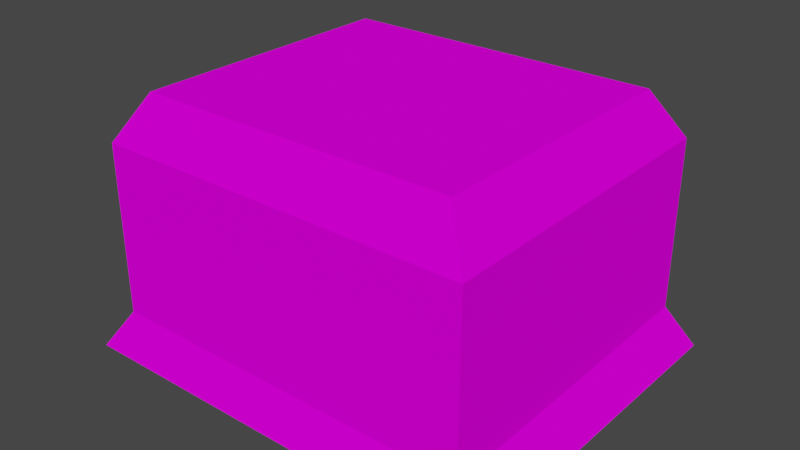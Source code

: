 # Source: cushott2.blend  (saved by Blender 2.92.15; exported with 4.5.12 LTS)
import bpy
from mathutils import Matrix  # noqa: F401  (used for matrix-valued properties, if any)

bpy.ops.wm.read_factory_settings(use_empty=True)
scene = bpy.context.scene
scene.name = 'Scene'

# ---- collections
col_collection = bpy.data.collections.new('Collection'); scene.collection.children.link(col_collection)

# ---- images (referenced by path relative to the original .blend; pixels are not part of the script)
import os
ASSET_DIR = os.environ.get("B2B_ASSET_DIR", "")  # directory of the original .blend (textures are referenced by path, not embedded)
HERE = os.path.dirname(os.path.abspath(__file__))  # packed textures are extracted next to this script under _unpacked/

def load_image(name, relpath, width, height, colorspace="sRGB"):
    """Load a texture the original file referenced (path relative to the .blend, or extracted next to this script)."""
    p = next((c for c in (os.path.join(HERE, relpath), os.path.join(ASSET_DIR, relpath)) if relpath and os.path.exists(c)), "")
    if p:
        img = bpy.data.images.load(p, check_existing=True)
        img.name = name
    else:  # same state as the original file: an image datablock whose file is absent (Cycles renders it pink)
        img = bpy.data.images.new(name, width, height)
        img.source = "FILE"
        img.filepath = "//" + (relpath or name)
    img.colorspace_settings.name = colorspace
    return img
img_cushott2_png = load_image('cushott2.png', 'cushott2.png', 1024, 1024, 'sRGB')

# ---- materials (node trees are filled in below, after node groups)
mat_cushott2_png = bpy.data.materials.new('cushott2.png')
mat_cushott2_png.use_backface_culling = True
mat_cushott2_png.use_transparent_shadow = False
mat_material2 = bpy.data.materials.new('Material2')
mat_material2.use_backface_culling = True
mat_material2.use_transparent_shadow = False

# ---- material node trees
mat_cushott2_png.use_nodes = True; mat_cushott2_png.node_tree.nodes.clear()
_N = mat_cushott2_png.node_tree.nodes; _L = mat_cushott2_png.node_tree.links
n0 = _N.new('ShaderNodeOutputMaterial'); n0.name = 'Material Output'; n0.location = (300, 300)
n1 = _N.new('ShaderNodeBsdfDiffuse'); n1.name = 'Diffuse BSDF'; n1.location = (50, 300)
n2 = _N.new('ShaderNodeTexImage'); n2.name = 'Image Texture'; n2.location = (-290, 300)
n2.image = img_cushott2_png
_L.new(n1.outputs[0], n0.inputs[0])
_L.new(n2.outputs[0], n1.inputs[0])
n0.is_active_output = True
mat_material2.use_nodes = True; mat_material2.node_tree.nodes.clear()
_N = mat_material2.node_tree.nodes; _L = mat_material2.node_tree.links
n0 = _N.new('ShaderNodeOutputMaterial'); n0.name = 'Material Output'; n0.location = (300, 300)
n1 = _N.new('ShaderNodeBsdfDiffuse'); n1.name = 'Diffuse BSDF'; n1.location = (50, 300)
n2 = _N.new('ShaderNodeTexImage'); n2.name = 'Image Texture'; n2.location = (-290, 300)
_L.new(n1.outputs[0], n0.inputs[0])
_L.new(n2.outputs[0], n1.inputs[0])
n0.is_active_output = True

# ---- world
world_world = bpy.data.worlds.new('World'); scene.world = world_world
world_world.use_nodes = True; world_world.node_tree.nodes.clear()
_N = world_world.node_tree.nodes; _L = world_world.node_tree.links
n0 = _N.new('ShaderNodeOutputWorld'); n0.name = 'World Output'; n0.location = (300, 300)
n1 = _N.new('ShaderNodeBackground'); n1.name = 'Background'; n1.location = (10, 300)
n1.inputs[0].default_value = (0.05088, 0.05088, 0.05088, 1.0)
_L.new(n1.outputs[0], n0.inputs[0])
n0.is_active_output = True
world_world.color = (0.05088, 0.05088, 0.05088)
world_world.use_sun_shadow = False
world_world.sun_shadow_jitter_overblur = 0.0

# ---- meshes
me_chair_b = bpy.data.meshes.new('chair b')
me_chair_b.from_pydata([(-1.238, -1.069, 0.5376), (1.251, -1.069, 0.5376), (-1.241, 1.069, 0.5452), (1.243, 1.069, 0.5452), (-1.238, -1.069, -0.5825), (-1.241, 1.069, -0.5795), (1.243, 1.069, -0.5795), (1.251, -1.069, -0.5825), (-1.416, -1.177, -0.8457), (-1.414, 1.177, -0.8457), (1.416, 1.177, -0.8457), (1.407, -1.177, -0.8457), (-1.049, -0.9076, 0.8457), (1.057, -0.9076, 0.8457), (-1.056, 0.9076, 0.8457), (1.057, 0.9076, 0.8457)], [], [(14, 2, 0, 12), (6, 7, 11, 10), (9, 8, 4, 5), (2, 3, 6, 5), (7, 1, 0, 4), (11, 8, 9, 10), (11, 7, 4, 8), (15, 3, 2, 14), (12, 0, 1, 13), (13, 1, 3, 15), (4, 0, 2, 5), (6, 3, 1, 7), (5, 6, 10, 9), (14, 12, 13, 15)])
_uv = me_chair_b.uv_layers.new(name='UVMap')
_uv.uv.foreach_set('vector', [0.04056, 0.5068, 0.006748, 0.599, 0.4946, 0.599, 0.4608, 0.5068, 0.5, 0.8125, 1.0, 0.8125, 1.0, 0.75, 0.5, 0.75, 0.5, 0.75, 1.0, 0.75, 1.0, 0.8125, 0.5, 0.8125, 1.0, 0.9914, 0.5, 0.9914, 0.5, 0.8039, 1.0, 0.8039, 1.0, 0.8057, 1.0, 0.9932, 0.5, 0.9932, 0.5, 0.8057, 0.0, 0.0, 0.5, 0.0, 0.5, 0.5, 0.0, 0.5, 0.5, 0.75, 0.5, 0.8125, 1.0, 0.8125, 1.0, 0.75, 0.4441, 0.4971, 0.4836, 0.6076, 0.01644, 0.6076, 0.05588, 0.4971, 0.443, 0.5026, 0.4836, 0.5837, 0.01644, 0.5837, 0.05696, 0.5026, 0.4363, 0.4991, 0.4778, 0.6042, 0.02221, 0.6042, 0.06372, 0.4991, 1.0, 0.8088, 1.0, 0.995, 0.5, 0.9963, 0.5, 0.8093, 1.0, 0.8093, 1.0, 0.9963, 0.5, 0.995, 0.5, 0.8088, 0.5, 0.8125, 1.0, 0.8125, 1.0, 0.75, 0.5, 0.75, 0.0, 1.0, 0.001482, 0.5, 0.4999, 0.5, 0.5, 1.0])
me_chair_b.materials.append(mat_cushott2_png)
me_chair_b.materials.append(mat_material2)
me_chair_b.use_remesh_fix_poles = True
me_chair_b.use_remesh_preserve_attributes = False
me_chair_b.use_mirror_vertex_groups = False
me_chair_b.update()

# ---- objects
ob_chair_b = bpy.data.objects.new('chair b', me_chair_b)

# ---- transforms, parenting, visibility, modifiers, constraints
ob_chair_b.location = (0.0, 0.0, 0.0)
ob_chair_b.lineart.crease_threshold = 0.0

# ---- collection membership
col_collection.objects.link(ob_chair_b)

# ---- scene / render settings (as saved in the file)
scene.frame_start = 1; scene.frame_end = 250; scene.frame_set(1)
scene.render.engine = 'BLENDER_EEVEE_NEXT'
scene.cycles.use_denoising = False
scene.cycles.samples = 128
scene.cycles.sampling_pattern = 'TABULATED_SOBOL'
scene.cycles.use_adaptive_sampling = False
scene.cycles.use_light_tree = False
scene.view_settings.view_transform = 'Filmic'
bpy.context.view_layer.update()

# ---- added for rendering (the .blend has no active camera and no usable light): camera, sun
cam_auto = bpy.data.cameras.new('AutoCamera')
cam_auto.lens = 50.0
cam_auto.sensor_width = 36.0
cam_auto.clip_end = 1000.0
ob_auto_camera = bpy.data.objects.new('AutoCamera', cam_auto)
scene.collection.objects.link(ob_auto_camera)
ob_auto_camera.location = (3.74948, -4.49937, 2.99958)
ob_auto_camera.rotation_euler = (1.09748, -7.21219e-08, 0.694738)
scene.camera = ob_auto_camera
light_auto_sun = bpy.data.lights.new('AutoSun', 'SUN')
light_auto_sun.energy = 3.0
light_auto_sun.angle = 0.0523599
ob_auto_sun = bpy.data.objects.new('AutoSun', light_auto_sun)
scene.collection.objects.link(ob_auto_sun)
ob_auto_sun.rotation_euler = (0.872665, 0.174533, 0.523599)
bpy.context.view_layer.update()
